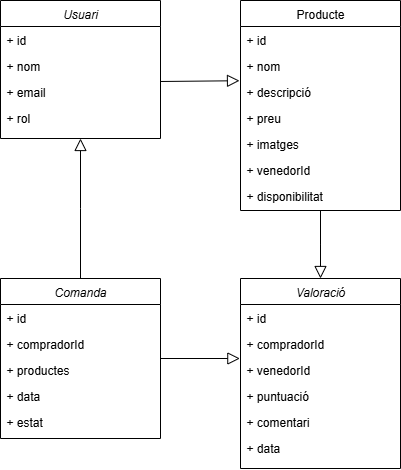

The diagram above was exported from draw.io. Its source (the exported page's mxGraphModel, read from the mxfile embedded in the PNG):
<mxGraphModel dx="569" dy="682" grid="1" gridSize="10" guides="1" tooltips="1" connect="1" arrows="1" fold="1" page="1" pageScale="1" pageWidth="827" pageHeight="1169" math="0" shadow="0">
  <root>
    <mxCell id="WIyWlLk6GJQsqaUBKTNV-0" />
    <mxCell id="WIyWlLk6GJQsqaUBKTNV-1" parent="WIyWlLk6GJQsqaUBKTNV-0" />
    <mxCell id="zkfFHV4jXpPFQw0GAbJ--0" value="Usuari" style="swimlane;fontStyle=2;align=center;verticalAlign=top;childLayout=stackLayout;horizontal=1;startSize=26;horizontalStack=0;resizeParent=1;resizeLast=0;collapsible=1;marginBottom=0;rounded=0;shadow=0;strokeWidth=1;" parent="WIyWlLk6GJQsqaUBKTNV-1" vertex="1">
      <mxGeometry x="240" y="120" width="160" height="138" as="geometry">
        <mxRectangle x="230" y="140" width="160" height="26" as="alternateBounds" />
      </mxGeometry>
    </mxCell>
    <mxCell id="zkfFHV4jXpPFQw0GAbJ--1" value="+ id" style="text;align=left;verticalAlign=top;spacingLeft=4;spacingRight=4;overflow=hidden;rotatable=0;points=[[0,0.5],[1,0.5]];portConstraint=eastwest;" parent="zkfFHV4jXpPFQw0GAbJ--0" vertex="1">
      <mxGeometry y="26" width="160" height="26" as="geometry" />
    </mxCell>
    <mxCell id="zkfFHV4jXpPFQw0GAbJ--2" value="+ nom" style="text;align=left;verticalAlign=top;spacingLeft=4;spacingRight=4;overflow=hidden;rotatable=0;points=[[0,0.5],[1,0.5]];portConstraint=eastwest;rounded=0;shadow=0;html=0;" parent="zkfFHV4jXpPFQw0GAbJ--0" vertex="1">
      <mxGeometry y="52" width="160" height="26" as="geometry" />
    </mxCell>
    <mxCell id="zkfFHV4jXpPFQw0GAbJ--3" value="+ email" style="text;align=left;verticalAlign=top;spacingLeft=4;spacingRight=4;overflow=hidden;rotatable=0;points=[[0,0.5],[1,0.5]];portConstraint=eastwest;rounded=0;shadow=0;html=0;" parent="zkfFHV4jXpPFQw0GAbJ--0" vertex="1">
      <mxGeometry y="78" width="160" height="26" as="geometry" />
    </mxCell>
    <mxCell id="zkfFHV4jXpPFQw0GAbJ--5" value="+ rol" style="text;align=left;verticalAlign=top;spacingLeft=4;spacingRight=4;overflow=hidden;rotatable=0;points=[[0,0.5],[1,0.5]];portConstraint=eastwest;" parent="zkfFHV4jXpPFQw0GAbJ--0" vertex="1">
      <mxGeometry y="104" width="160" height="26" as="geometry" />
    </mxCell>
    <mxCell id="zkfFHV4jXpPFQw0GAbJ--12" value="" style="endArrow=block;endSize=10;endFill=0;shadow=0;strokeWidth=1;rounded=0;curved=0;edgeStyle=elbowEdgeStyle;elbow=vertical;exitX=0.5;exitY=0;exitDx=0;exitDy=0;" parent="WIyWlLk6GJQsqaUBKTNV-1" source="sstlcKa7y9fxLvMBKuMI-7" target="zkfFHV4jXpPFQw0GAbJ--0" edge="1">
      <mxGeometry width="160" relative="1" as="geometry">
        <mxPoint x="320" y="320" as="sourcePoint" />
        <mxPoint x="200" y="203" as="targetPoint" />
      </mxGeometry>
    </mxCell>
    <mxCell id="zkfFHV4jXpPFQw0GAbJ--17" value="Producte" style="swimlane;fontStyle=0;align=center;verticalAlign=top;childLayout=stackLayout;horizontal=1;startSize=26;horizontalStack=0;resizeParent=1;resizeLast=0;collapsible=1;marginBottom=0;rounded=0;shadow=0;strokeWidth=1;" parent="WIyWlLk6GJQsqaUBKTNV-1" vertex="1">
      <mxGeometry x="480" y="120" width="160" height="210" as="geometry">
        <mxRectangle x="550" y="140" width="160" height="26" as="alternateBounds" />
      </mxGeometry>
    </mxCell>
    <mxCell id="zkfFHV4jXpPFQw0GAbJ--18" value="+ id" style="text;align=left;verticalAlign=top;spacingLeft=4;spacingRight=4;overflow=hidden;rotatable=0;points=[[0,0.5],[1,0.5]];portConstraint=eastwest;" parent="zkfFHV4jXpPFQw0GAbJ--17" vertex="1">
      <mxGeometry y="26" width="160" height="26" as="geometry" />
    </mxCell>
    <mxCell id="zkfFHV4jXpPFQw0GAbJ--19" value="+ nom" style="text;align=left;verticalAlign=top;spacingLeft=4;spacingRight=4;overflow=hidden;rotatable=0;points=[[0,0.5],[1,0.5]];portConstraint=eastwest;rounded=0;shadow=0;html=0;" parent="zkfFHV4jXpPFQw0GAbJ--17" vertex="1">
      <mxGeometry y="52" width="160" height="26" as="geometry" />
    </mxCell>
    <mxCell id="zkfFHV4jXpPFQw0GAbJ--20" value="+ descripció" style="text;align=left;verticalAlign=top;spacingLeft=4;spacingRight=4;overflow=hidden;rotatable=0;points=[[0,0.5],[1,0.5]];portConstraint=eastwest;rounded=0;shadow=0;html=0;" parent="zkfFHV4jXpPFQw0GAbJ--17" vertex="1">
      <mxGeometry y="78" width="160" height="26" as="geometry" />
    </mxCell>
    <mxCell id="zkfFHV4jXpPFQw0GAbJ--21" value="+ preu" style="text;align=left;verticalAlign=top;spacingLeft=4;spacingRight=4;overflow=hidden;rotatable=0;points=[[0,0.5],[1,0.5]];portConstraint=eastwest;rounded=0;shadow=0;html=0;" parent="zkfFHV4jXpPFQw0GAbJ--17" vertex="1">
      <mxGeometry y="104" width="160" height="26" as="geometry" />
    </mxCell>
    <mxCell id="zkfFHV4jXpPFQw0GAbJ--22" value="+ imatges" style="text;align=left;verticalAlign=top;spacingLeft=4;spacingRight=4;overflow=hidden;rotatable=0;points=[[0,0.5],[1,0.5]];portConstraint=eastwest;rounded=0;shadow=0;html=0;" parent="zkfFHV4jXpPFQw0GAbJ--17" vertex="1">
      <mxGeometry y="130" width="160" height="26" as="geometry" />
    </mxCell>
    <mxCell id="sstlcKa7y9fxLvMBKuMI-4" value="+ venedorId" style="text;align=left;verticalAlign=top;spacingLeft=4;spacingRight=4;overflow=hidden;rotatable=0;points=[[0,0.5],[1,0.5]];portConstraint=eastwest;rounded=0;shadow=0;html=0;" vertex="1" parent="zkfFHV4jXpPFQw0GAbJ--17">
      <mxGeometry y="156" width="160" height="26" as="geometry" />
    </mxCell>
    <mxCell id="sstlcKa7y9fxLvMBKuMI-6" value="+ disponibilitat" style="text;align=left;verticalAlign=top;spacingLeft=4;spacingRight=4;overflow=hidden;rotatable=0;points=[[0,0.5],[1,0.5]];portConstraint=eastwest;rounded=0;shadow=0;html=0;" vertex="1" parent="zkfFHV4jXpPFQw0GAbJ--17">
      <mxGeometry y="182" width="160" height="26" as="geometry" />
    </mxCell>
    <mxCell id="sstlcKa7y9fxLvMBKuMI-0" value="" style="endArrow=block;endSize=10;endFill=0;shadow=0;strokeWidth=1;rounded=0;curved=0;edgeStyle=elbowEdgeStyle;elbow=vertical;exitX=1;exitY=0.5;exitDx=0;exitDy=0;entryX=-0.004;entryY=0.051;entryDx=0;entryDy=0;entryPerimeter=0;" edge="1" parent="WIyWlLk6GJQsqaUBKTNV-1" source="sstlcKa7y9fxLvMBKuMI-7" target="sstlcKa7y9fxLvMBKuMI-17">
      <mxGeometry width="160" relative="1" as="geometry">
        <mxPoint x="460" y="271" as="sourcePoint" />
        <mxPoint x="470" y="478" as="targetPoint" />
      </mxGeometry>
    </mxCell>
    <mxCell id="sstlcKa7y9fxLvMBKuMI-7" value="Comanda" style="swimlane;fontStyle=2;align=center;verticalAlign=top;childLayout=stackLayout;horizontal=1;startSize=26;horizontalStack=0;resizeParent=1;resizeLast=0;collapsible=1;marginBottom=0;rounded=0;shadow=0;strokeWidth=1;" vertex="1" parent="WIyWlLk6GJQsqaUBKTNV-1">
      <mxGeometry x="240" y="398" width="160" height="160" as="geometry">
        <mxRectangle x="230" y="140" width="160" height="26" as="alternateBounds" />
      </mxGeometry>
    </mxCell>
    <mxCell id="sstlcKa7y9fxLvMBKuMI-8" value="+ id" style="text;align=left;verticalAlign=top;spacingLeft=4;spacingRight=4;overflow=hidden;rotatable=0;points=[[0,0.5],[1,0.5]];portConstraint=eastwest;" vertex="1" parent="sstlcKa7y9fxLvMBKuMI-7">
      <mxGeometry y="26" width="160" height="26" as="geometry" />
    </mxCell>
    <mxCell id="sstlcKa7y9fxLvMBKuMI-9" value="+ compradorId" style="text;align=left;verticalAlign=top;spacingLeft=4;spacingRight=4;overflow=hidden;rotatable=0;points=[[0,0.5],[1,0.5]];portConstraint=eastwest;rounded=0;shadow=0;html=0;" vertex="1" parent="sstlcKa7y9fxLvMBKuMI-7">
      <mxGeometry y="52" width="160" height="26" as="geometry" />
    </mxCell>
    <mxCell id="sstlcKa7y9fxLvMBKuMI-10" value="+ productes" style="text;align=left;verticalAlign=top;spacingLeft=4;spacingRight=4;overflow=hidden;rotatable=0;points=[[0,0.5],[1,0.5]];portConstraint=eastwest;rounded=0;shadow=0;html=0;" vertex="1" parent="sstlcKa7y9fxLvMBKuMI-7">
      <mxGeometry y="78" width="160" height="26" as="geometry" />
    </mxCell>
    <mxCell id="sstlcKa7y9fxLvMBKuMI-11" value="+ data" style="text;align=left;verticalAlign=top;spacingLeft=4;spacingRight=4;overflow=hidden;rotatable=0;points=[[0,0.5],[1,0.5]];portConstraint=eastwest;" vertex="1" parent="sstlcKa7y9fxLvMBKuMI-7">
      <mxGeometry y="104" width="160" height="26" as="geometry" />
    </mxCell>
    <mxCell id="sstlcKa7y9fxLvMBKuMI-13" value="+ estat" style="text;align=left;verticalAlign=top;spacingLeft=4;spacingRight=4;overflow=hidden;rotatable=0;points=[[0,0.5],[1,0.5]];portConstraint=eastwest;" vertex="1" parent="sstlcKa7y9fxLvMBKuMI-7">
      <mxGeometry y="130" width="160" height="26" as="geometry" />
    </mxCell>
    <mxCell id="sstlcKa7y9fxLvMBKuMI-14" value="Valoració" style="swimlane;fontStyle=2;align=center;verticalAlign=top;childLayout=stackLayout;horizontal=1;startSize=26;horizontalStack=0;resizeParent=1;resizeLast=0;collapsible=1;marginBottom=0;rounded=0;shadow=0;strokeWidth=1;" vertex="1" parent="WIyWlLk6GJQsqaUBKTNV-1">
      <mxGeometry x="480" y="398" width="160" height="190" as="geometry">
        <mxRectangle x="230" y="140" width="160" height="26" as="alternateBounds" />
      </mxGeometry>
    </mxCell>
    <mxCell id="sstlcKa7y9fxLvMBKuMI-15" value="+ id" style="text;align=left;verticalAlign=top;spacingLeft=4;spacingRight=4;overflow=hidden;rotatable=0;points=[[0,0.5],[1,0.5]];portConstraint=eastwest;" vertex="1" parent="sstlcKa7y9fxLvMBKuMI-14">
      <mxGeometry y="26" width="160" height="26" as="geometry" />
    </mxCell>
    <mxCell id="sstlcKa7y9fxLvMBKuMI-16" value="+ compradorId" style="text;align=left;verticalAlign=top;spacingLeft=4;spacingRight=4;overflow=hidden;rotatable=0;points=[[0,0.5],[1,0.5]];portConstraint=eastwest;rounded=0;shadow=0;html=0;" vertex="1" parent="sstlcKa7y9fxLvMBKuMI-14">
      <mxGeometry y="52" width="160" height="26" as="geometry" />
    </mxCell>
    <mxCell id="sstlcKa7y9fxLvMBKuMI-17" value="+ venedorId" style="text;align=left;verticalAlign=top;spacingLeft=4;spacingRight=4;overflow=hidden;rotatable=0;points=[[0,0.5],[1,0.5]];portConstraint=eastwest;rounded=0;shadow=0;html=0;" vertex="1" parent="sstlcKa7y9fxLvMBKuMI-14">
      <mxGeometry y="78" width="160" height="26" as="geometry" />
    </mxCell>
    <mxCell id="sstlcKa7y9fxLvMBKuMI-18" value="+ puntuació" style="text;align=left;verticalAlign=top;spacingLeft=4;spacingRight=4;overflow=hidden;rotatable=0;points=[[0,0.5],[1,0.5]];portConstraint=eastwest;" vertex="1" parent="sstlcKa7y9fxLvMBKuMI-14">
      <mxGeometry y="104" width="160" height="26" as="geometry" />
    </mxCell>
    <mxCell id="sstlcKa7y9fxLvMBKuMI-19" value="+ comentari" style="text;align=left;verticalAlign=top;spacingLeft=4;spacingRight=4;overflow=hidden;rotatable=0;points=[[0,0.5],[1,0.5]];portConstraint=eastwest;" vertex="1" parent="sstlcKa7y9fxLvMBKuMI-14">
      <mxGeometry y="130" width="160" height="26" as="geometry" />
    </mxCell>
    <mxCell id="sstlcKa7y9fxLvMBKuMI-20" value="+ data" style="text;align=left;verticalAlign=top;spacingLeft=4;spacingRight=4;overflow=hidden;rotatable=0;points=[[0,0.5],[1,0.5]];portConstraint=eastwest;" vertex="1" parent="sstlcKa7y9fxLvMBKuMI-14">
      <mxGeometry y="156" width="160" height="26" as="geometry" />
    </mxCell>
    <mxCell id="sstlcKa7y9fxLvMBKuMI-21" value="" style="endArrow=block;endSize=10;endFill=0;shadow=0;strokeWidth=1;rounded=0;curved=0;edgeStyle=elbowEdgeStyle;elbow=vertical;exitX=1;exitY=0.5;exitDx=0;exitDy=0;entryX=-0.004;entryY=0.051;entryDx=0;entryDy=0;entryPerimeter=0;" edge="1" parent="WIyWlLk6GJQsqaUBKTNV-1">
      <mxGeometry width="160" relative="1" as="geometry">
        <mxPoint x="400" y="201" as="sourcePoint" />
        <mxPoint x="479" y="200" as="targetPoint" />
      </mxGeometry>
    </mxCell>
    <mxCell id="sstlcKa7y9fxLvMBKuMI-22" value="" style="endArrow=block;endSize=10;endFill=0;shadow=0;strokeWidth=1;rounded=0;curved=0;edgeStyle=elbowEdgeStyle;elbow=vertical;exitX=0.5;exitY=1;exitDx=0;exitDy=0;entryX=0.5;entryY=0;entryDx=0;entryDy=0;" edge="1" parent="WIyWlLk6GJQsqaUBKTNV-1" source="zkfFHV4jXpPFQw0GAbJ--17" target="sstlcKa7y9fxLvMBKuMI-14">
      <mxGeometry width="160" relative="1" as="geometry">
        <mxPoint x="350" y="382" as="sourcePoint" />
        <mxPoint x="350" y="280" as="targetPoint" />
      </mxGeometry>
    </mxCell>
  </root>
</mxGraphModel>